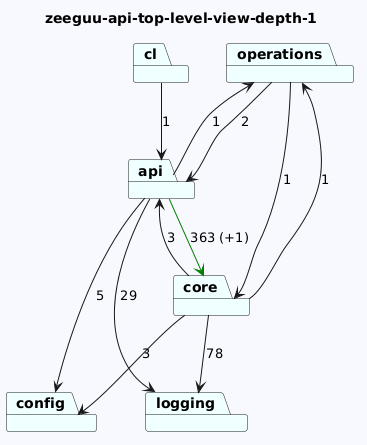

The diagram above was rendered by PlantUML. Its source (embedded in the PNG):
@startuml
skinparam backgroundColor GhostWhite
title zeeguu-api-top-level-view-depth-1
package "operations" #Azure
package "config" #Azure
package "cl" #Azure
package "api" #Azure
package "core" #Azure
package "logging" #Azure
"operations"-->"api"  : 2
"operations"-->"core"  : 1

"cl"-->"api"  : 1
"api"-->"config"  : 5
"api"-->"logging"  : 29
"api"-->"core" #Green : 363 (+1)
"api"-->"operations"  : 1
"core"-->"logging"  : 78
"core"-->"api"  : 3
"core"-->"config"  : 3
"core"-->"operations"  : 1
@enduml